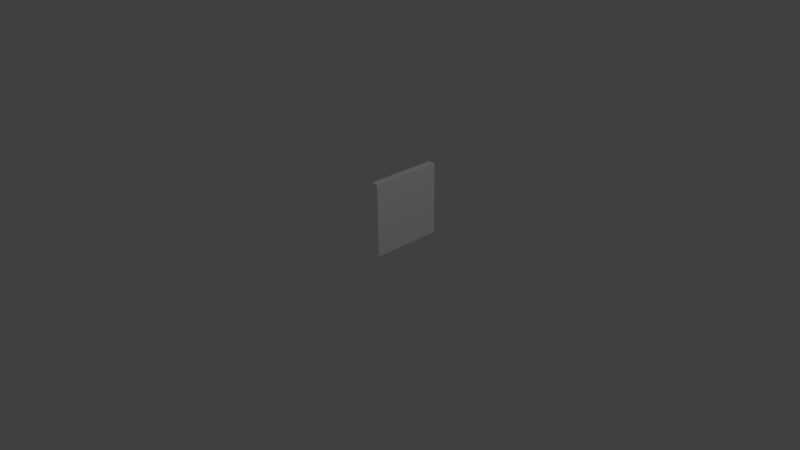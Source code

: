 # Source: whiteboard.blend  (saved by Blender 2.75.0; exported with 4.5.12 LTS)
import bpy
from mathutils import Matrix  # noqa: F401  (used for matrix-valued properties, if any)

bpy.ops.wm.read_factory_settings(use_empty=True)
scene = bpy.context.scene
scene.name = 'Scene'

# ---- collections
col_collection_1 = bpy.data.collections.new('Collection 1'); scene.collection.children.link(col_collection_1)

# ---- materials (node trees are filled in below, after node groups)
mat_whiteboard = bpy.data.materials.new('Whiteboard')
mat_whiteboard.alpha_threshold = 0.0
mat_whiteboard.use_transparent_shadow = False
mat_whiteboard.diffuse_color = (1.0, 1.0, 1.0, 1.0)
mat_whiteboard.roughness = 0.5

# ---- material node trees

# ---- world
world_world = bpy.data.worlds.new('World'); scene.world = world_world
world_world.color = (0.05088, 0.05088, 0.05088)
world_world.use_sun_shadow = False
world_world.sun_shadow_jitter_overblur = 0.0
world_world.cycles.sampling_method = 'MANUAL'
world_world.cycles.sample_map_resolution = 256

# ---- cameras
cam_camera = bpy.data.cameras.new('Camera')
cam_camera.clip_end = 100.0
cam_camera.lens = 35.0
cam_camera.sensor_width = 32.0
cam_camera.sensor_height = 18.0
cam_camera.ortho_scale = 7.314
cam_camera.dof.focus_distance = 0.0
cam_camera.dof.aperture_fstop = 128.0

# ---- lights
light_lamp = bpy.data.lights.new('Lamp', 'POINT')
light_lamp.transmission_factor = 0.0
light_lamp.cutoff_distance = 30.0
light_lamp.energy = 100.0
light_lamp.shadow_buffer_clip_start = 1.001
light_lamp.shadow_soft_size = 0.1
light_lamp.shadow_maximum_resolution = 0.006
light_lamp.use_absolute_resolution = True
light_lamp.cycles.use_multiple_importance_sampling = False

# ---- meshes
me_cube_001 = bpy.data.meshes.new('Cube.001')
me_cube_001.from_pydata([(-0.5, -0.5, -0.5), (-0.5, -0.5, 0.5), (-0.5, 0.5, -0.5), (-0.5, 0.5, 0.5), (0.5, -0.5, -0.5), (0.5, -0.5, 0.5), (0.5, 0.5, -0.5), (0.5, 0.5, 0.5)], [], [(1, 3, 2, 0), (3, 7, 6, 2), (7, 5, 4, 6), (5, 1, 0, 4), (0, 2, 6, 4), (5, 7, 3, 1)])
me_cube_001.materials.append(mat_whiteboard)
me_cube_001.use_remesh_preserve_volume = False
me_cube_001.use_remesh_preserve_attributes = False
me_cube_001.use_mirror_vertex_groups = False
me_cube_001.update()

# ---- objects
ob_whiteboard = bpy.data.objects.new('Whiteboard', me_cube_001)
ob_lamp = bpy.data.objects.new('Lamp', light_lamp)
ob_camera = bpy.data.objects.new('Camera', cam_camera)

# ---- transforms, parenting, visibility, modifiers, constraints
ob_whiteboard.location = (0.05, 0.5, 0.5)
ob_whiteboard.scale = (0.1, 1.0, 1.0)
ob_whiteboard.lineart.crease_threshold = 0.0
ob_lamp.location = (4.076, 1.005, 5.904)
ob_lamp.rotation_euler = (0.6503, 0.05522, 1.866)
ob_lamp.lock_rotations_4d = False
ob_lamp.empty_display_type = 'ARROWS'
ob_lamp.color = (0.0, 0.0, 0.0, 0.0)
ob_lamp.lineart.crease_threshold = 0.0
ob_camera.location = (7.481, -6.508, 5.344)
ob_camera.rotation_euler = (1.109, 0.01082, 0.8149)
ob_camera.lock_rotations_4d = False
ob_camera.empty_display_type = 'ARROWS'
ob_camera.color = (0.0, 0.0, 0.0, 0.0)
ob_camera.display_type = 'WIRE'
ob_camera.lineart.crease_threshold = 0.0

# ---- collection membership
col_collection_1.objects.link(ob_whiteboard)
col_collection_1.objects.link(ob_lamp)
col_collection_1.objects.link(ob_camera)

# ---- scene / render settings (as saved in the file)
scene.camera = ob_camera
scene.frame_start = 1; scene.frame_end = 250; scene.frame_set(1)
scene.render.engine = 'BLENDER_EEVEE_NEXT'
scene.render.resolution_percentage = 50
scene.render.dither_intensity = 0.0
scene.cycles.use_denoising = False
scene.cycles.samples = 10
scene.cycles.sampling_pattern = 'TABULATED_SOBOL'
scene.cycles.light_sampling_threshold = 0.0
scene.cycles.use_adaptive_sampling = False
scene.cycles.use_light_tree = False
scene.cycles.blur_glossy = 0.0
scene.cycles.pixel_filter_type = 'GAUSSIAN'
scene.cycles.sample_clamp_indirect = 0.0
scene.view_settings.view_transform = 'Standard'
bpy.context.view_layer.update()
